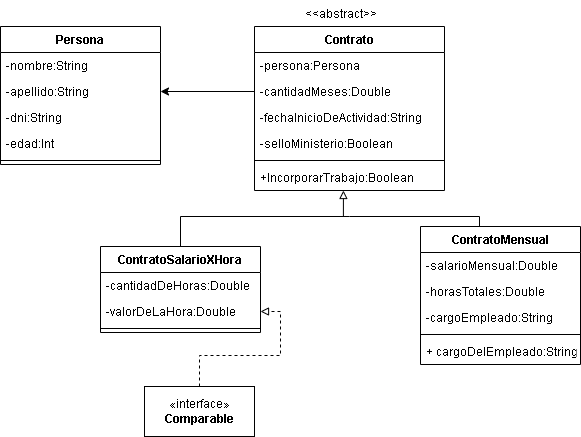

The diagram above was exported from draw.io. Its source (the exported page's mxGraphModel, read from the mxfile embedded in the PNG):
<mxGraphModel dx="466" dy="576" grid="1" gridSize="10" guides="1" tooltips="1" connect="1" arrows="1" fold="1" page="1" pageScale="1" pageWidth="827" pageHeight="1169" math="0" shadow="0">
  <root>
    <mxCell id="0" />
    <mxCell id="1" parent="0" />
    <mxCell id="G1hNnktKm17OscvEm-JJ-1" value="Persona" style="swimlane;fontStyle=1;align=center;verticalAlign=top;childLayout=stackLayout;horizontal=1;startSize=26;horizontalStack=0;resizeParent=1;resizeParentMax=0;resizeLast=0;collapsible=1;marginBottom=0;" vertex="1" parent="1">
      <mxGeometry x="160" y="50" width="160" height="138" as="geometry" />
    </mxCell>
    <mxCell id="G1hNnktKm17OscvEm-JJ-5" value="-nombre:String" style="text;strokeColor=none;fillColor=none;align=left;verticalAlign=top;spacingLeft=4;spacingRight=4;overflow=hidden;rotatable=0;points=[[0,0.5],[1,0.5]];portConstraint=eastwest;" vertex="1" parent="G1hNnktKm17OscvEm-JJ-1">
      <mxGeometry y="26" width="160" height="26" as="geometry" />
    </mxCell>
    <mxCell id="G1hNnktKm17OscvEm-JJ-6" value="-apellido:String" style="text;strokeColor=none;fillColor=none;align=left;verticalAlign=top;spacingLeft=4;spacingRight=4;overflow=hidden;rotatable=0;points=[[0,0.5],[1,0.5]];portConstraint=eastwest;" vertex="1" parent="G1hNnktKm17OscvEm-JJ-1">
      <mxGeometry y="52" width="160" height="26" as="geometry" />
    </mxCell>
    <mxCell id="G1hNnktKm17OscvEm-JJ-7" value="-dni:String" style="text;strokeColor=none;fillColor=none;align=left;verticalAlign=top;spacingLeft=4;spacingRight=4;overflow=hidden;rotatable=0;points=[[0,0.5],[1,0.5]];portConstraint=eastwest;" vertex="1" parent="G1hNnktKm17OscvEm-JJ-1">
      <mxGeometry y="78" width="160" height="26" as="geometry" />
    </mxCell>
    <mxCell id="G1hNnktKm17OscvEm-JJ-2" value="-edad:Int" style="text;strokeColor=none;fillColor=none;align=left;verticalAlign=top;spacingLeft=4;spacingRight=4;overflow=hidden;rotatable=0;points=[[0,0.5],[1,0.5]];portConstraint=eastwest;" vertex="1" parent="G1hNnktKm17OscvEm-JJ-1">
      <mxGeometry y="104" width="160" height="26" as="geometry" />
    </mxCell>
    <mxCell id="G1hNnktKm17OscvEm-JJ-3" value="" style="line;strokeWidth=1;fillColor=none;align=left;verticalAlign=middle;spacingTop=-1;spacingLeft=3;spacingRight=3;rotatable=0;labelPosition=right;points=[];portConstraint=eastwest;strokeColor=inherit;" vertex="1" parent="G1hNnktKm17OscvEm-JJ-1">
      <mxGeometry y="130" width="160" height="8" as="geometry" />
    </mxCell>
    <mxCell id="G1hNnktKm17OscvEm-JJ-8" value="Contrato" style="swimlane;fontStyle=1;align=center;verticalAlign=top;childLayout=stackLayout;horizontal=1;startSize=26;horizontalStack=0;resizeParent=1;resizeParentMax=0;resizeLast=0;collapsible=1;marginBottom=0;" vertex="1" parent="1">
      <mxGeometry x="414" y="50" width="190" height="164" as="geometry" />
    </mxCell>
    <mxCell id="G1hNnktKm17OscvEm-JJ-16" value="-persona:Persona" style="text;strokeColor=none;fillColor=none;align=left;verticalAlign=top;spacingLeft=4;spacingRight=4;overflow=hidden;rotatable=0;points=[[0,0.5],[1,0.5]];portConstraint=eastwest;" vertex="1" parent="G1hNnktKm17OscvEm-JJ-8">
      <mxGeometry y="26" width="190" height="26" as="geometry" />
    </mxCell>
    <mxCell id="G1hNnktKm17OscvEm-JJ-14" value="-cantidadMeses:Double" style="text;strokeColor=none;fillColor=none;align=left;verticalAlign=top;spacingLeft=4;spacingRight=4;overflow=hidden;rotatable=0;points=[[0,0.5],[1,0.5]];portConstraint=eastwest;" vertex="1" parent="G1hNnktKm17OscvEm-JJ-8">
      <mxGeometry y="52" width="190" height="26" as="geometry" />
    </mxCell>
    <mxCell id="G1hNnktKm17OscvEm-JJ-15" value="-fechaInicioDeActividad:String" style="text;strokeColor=none;fillColor=none;align=left;verticalAlign=top;spacingLeft=4;spacingRight=4;overflow=hidden;rotatable=0;points=[[0,0.5],[1,0.5]];portConstraint=eastwest;" vertex="1" parent="G1hNnktKm17OscvEm-JJ-8">
      <mxGeometry y="78" width="190" height="26" as="geometry" />
    </mxCell>
    <mxCell id="G1hNnktKm17OscvEm-JJ-9" value="-selloMinisterio:Boolean" style="text;strokeColor=none;fillColor=none;align=left;verticalAlign=top;spacingLeft=4;spacingRight=4;overflow=hidden;rotatable=0;points=[[0,0.5],[1,0.5]];portConstraint=eastwest;" vertex="1" parent="G1hNnktKm17OscvEm-JJ-8">
      <mxGeometry y="104" width="190" height="26" as="geometry" />
    </mxCell>
    <mxCell id="G1hNnktKm17OscvEm-JJ-10" value="" style="line;strokeWidth=1;fillColor=none;align=left;verticalAlign=middle;spacingTop=-1;spacingLeft=3;spacingRight=3;rotatable=0;labelPosition=right;points=[];portConstraint=eastwest;strokeColor=inherit;" vertex="1" parent="G1hNnktKm17OscvEm-JJ-8">
      <mxGeometry y="130" width="190" height="8" as="geometry" />
    </mxCell>
    <mxCell id="G1hNnktKm17OscvEm-JJ-11" value="+IncorporarTrabajo:Boolean" style="text;strokeColor=none;fillColor=none;align=left;verticalAlign=top;spacingLeft=4;spacingRight=4;overflow=hidden;rotatable=0;points=[[0,0.5],[1,0.5]];portConstraint=eastwest;" vertex="1" parent="G1hNnktKm17OscvEm-JJ-8">
      <mxGeometry y="138" width="190" height="26" as="geometry" />
    </mxCell>
    <mxCell id="G1hNnktKm17OscvEm-JJ-38" style="edgeStyle=orthogonalEdgeStyle;rounded=0;orthogonalLoop=1;jettySize=auto;html=1;entryX=0.468;entryY=1;entryDx=0;entryDy=0;entryPerimeter=0;endArrow=block;endFill=0;" edge="1" parent="1" source="G1hNnktKm17OscvEm-JJ-17" target="G1hNnktKm17OscvEm-JJ-11">
      <mxGeometry relative="1" as="geometry">
        <Array as="points">
          <mxPoint x="340" y="240" />
          <mxPoint x="503" y="240" />
        </Array>
      </mxGeometry>
    </mxCell>
    <mxCell id="G1hNnktKm17OscvEm-JJ-17" value="ContratoSalarioXHora" style="swimlane;fontStyle=1;align=center;verticalAlign=top;childLayout=stackLayout;horizontal=1;startSize=26;horizontalStack=0;resizeParent=1;resizeParentMax=0;resizeLast=0;collapsible=1;marginBottom=0;" vertex="1" parent="1">
      <mxGeometry x="260" y="270" width="160" height="86" as="geometry" />
    </mxCell>
    <mxCell id="G1hNnktKm17OscvEm-JJ-18" value="-cantidadDeHoras:Double" style="text;strokeColor=none;fillColor=none;align=left;verticalAlign=top;spacingLeft=4;spacingRight=4;overflow=hidden;rotatable=0;points=[[0,0.5],[1,0.5]];portConstraint=eastwest;" vertex="1" parent="G1hNnktKm17OscvEm-JJ-17">
      <mxGeometry y="26" width="160" height="26" as="geometry" />
    </mxCell>
    <mxCell id="G1hNnktKm17OscvEm-JJ-28" value="-valorDeLaHora:Double" style="text;strokeColor=none;fillColor=none;align=left;verticalAlign=top;spacingLeft=4;spacingRight=4;overflow=hidden;rotatable=0;points=[[0,0.5],[1,0.5]];portConstraint=eastwest;" vertex="1" parent="G1hNnktKm17OscvEm-JJ-17">
      <mxGeometry y="52" width="160" height="26" as="geometry" />
    </mxCell>
    <mxCell id="G1hNnktKm17OscvEm-JJ-19" value="" style="line;strokeWidth=1;fillColor=none;align=left;verticalAlign=middle;spacingTop=-1;spacingLeft=3;spacingRight=3;rotatable=0;labelPosition=right;points=[];portConstraint=eastwest;strokeColor=inherit;" vertex="1" parent="G1hNnktKm17OscvEm-JJ-17">
      <mxGeometry y="78" width="160" height="8" as="geometry" />
    </mxCell>
    <mxCell id="G1hNnktKm17OscvEm-JJ-53" style="edgeStyle=orthogonalEdgeStyle;rounded=0;orthogonalLoop=1;jettySize=auto;html=1;endArrow=none;endFill=0;" edge="1" parent="1" source="G1hNnktKm17OscvEm-JJ-21">
      <mxGeometry relative="1" as="geometry">
        <mxPoint x="500" y="240" as="targetPoint" />
        <Array as="points">
          <mxPoint x="639" y="240" />
          <mxPoint x="509" y="240" />
        </Array>
      </mxGeometry>
    </mxCell>
    <mxCell id="G1hNnktKm17OscvEm-JJ-21" value="ContratoMensual" style="swimlane;fontStyle=1;align=center;verticalAlign=top;childLayout=stackLayout;horizontal=1;startSize=26;horizontalStack=0;resizeParent=1;resizeParentMax=0;resizeLast=0;collapsible=1;marginBottom=0;" vertex="1" parent="1">
      <mxGeometry x="580" y="250" width="160" height="138" as="geometry" />
    </mxCell>
    <mxCell id="G1hNnktKm17OscvEm-JJ-22" value="-salarioMensual:Double" style="text;strokeColor=none;fillColor=none;align=left;verticalAlign=top;spacingLeft=4;spacingRight=4;overflow=hidden;rotatable=0;points=[[0,0.5],[1,0.5]];portConstraint=eastwest;" vertex="1" parent="G1hNnktKm17OscvEm-JJ-21">
      <mxGeometry y="26" width="160" height="26" as="geometry" />
    </mxCell>
    <mxCell id="G1hNnktKm17OscvEm-JJ-26" value="-horasTotales:Double" style="text;strokeColor=none;fillColor=none;align=left;verticalAlign=top;spacingLeft=4;spacingRight=4;overflow=hidden;rotatable=0;points=[[0,0.5],[1,0.5]];portConstraint=eastwest;" vertex="1" parent="G1hNnktKm17OscvEm-JJ-21">
      <mxGeometry y="52" width="160" height="26" as="geometry" />
    </mxCell>
    <mxCell id="G1hNnktKm17OscvEm-JJ-27" value="-cargoEmpleado:String" style="text;strokeColor=none;fillColor=none;align=left;verticalAlign=top;spacingLeft=4;spacingRight=4;overflow=hidden;rotatable=0;points=[[0,0.5],[1,0.5]];portConstraint=eastwest;" vertex="1" parent="G1hNnktKm17OscvEm-JJ-21">
      <mxGeometry y="78" width="160" height="26" as="geometry" />
    </mxCell>
    <mxCell id="G1hNnktKm17OscvEm-JJ-23" value="" style="line;strokeWidth=1;fillColor=none;align=left;verticalAlign=middle;spacingTop=-1;spacingLeft=3;spacingRight=3;rotatable=0;labelPosition=right;points=[];portConstraint=eastwest;strokeColor=inherit;" vertex="1" parent="G1hNnktKm17OscvEm-JJ-21">
      <mxGeometry y="104" width="160" height="8" as="geometry" />
    </mxCell>
    <mxCell id="G1hNnktKm17OscvEm-JJ-24" value="+ cargoDelEmpleado:String" style="text;strokeColor=none;fillColor=none;align=left;verticalAlign=top;spacingLeft=4;spacingRight=4;overflow=hidden;rotatable=0;points=[[0,0.5],[1,0.5]];portConstraint=eastwest;" vertex="1" parent="G1hNnktKm17OscvEm-JJ-21">
      <mxGeometry y="112" width="160" height="26" as="geometry" />
    </mxCell>
    <mxCell id="G1hNnktKm17OscvEm-JJ-25" value="&lt;&lt;abstract&gt;&gt;" style="text;strokeColor=none;fillColor=none;align=left;verticalAlign=top;spacingLeft=4;spacingRight=4;overflow=hidden;rotatable=0;points=[[0,0.5],[1,0.5]];portConstraint=eastwest;" vertex="1" parent="1">
      <mxGeometry x="459" y="24" width="100" height="26" as="geometry" />
    </mxCell>
    <mxCell id="G1hNnktKm17OscvEm-JJ-54" style="edgeStyle=orthogonalEdgeStyle;rounded=0;orthogonalLoop=1;jettySize=auto;html=1;endArrow=block;endFill=0;dashed=1;" edge="1" parent="1" source="G1hNnktKm17OscvEm-JJ-29" target="G1hNnktKm17OscvEm-JJ-28">
      <mxGeometry relative="1" as="geometry" />
    </mxCell>
    <mxCell id="G1hNnktKm17OscvEm-JJ-29" value="«interface»&lt;br&gt;&lt;b&gt;Comparable&lt;/b&gt;" style="html=1;" vertex="1" parent="1">
      <mxGeometry x="304" y="410" width="110" height="50" as="geometry" />
    </mxCell>
    <mxCell id="G1hNnktKm17OscvEm-JJ-32" style="edgeStyle=orthogonalEdgeStyle;rounded=0;orthogonalLoop=1;jettySize=auto;html=1;entryX=1;entryY=0.5;entryDx=0;entryDy=0;" edge="1" parent="1" source="G1hNnktKm17OscvEm-JJ-14" target="G1hNnktKm17OscvEm-JJ-6">
      <mxGeometry relative="1" as="geometry" />
    </mxCell>
  </root>
</mxGraphModel>